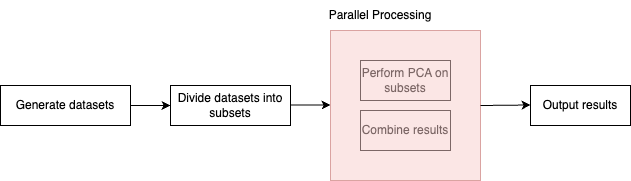

The diagram above was exported from draw.io. Its source (the exported page's mxGraphModel, read from the mxfile embedded in the PNG):
<mxGraphModel dx="849" dy="474" grid="1" gridSize="10" guides="1" tooltips="1" connect="1" arrows="1" fold="1" page="1" pageScale="1" pageWidth="850" pageHeight="1100" math="0" shadow="0">
  <root>
    <mxCell id="0" />
    <mxCell id="1" parent="0" />
    <mxCell id="jQTBJpP5N68IsYkBJhqi-2" value="Generate datasets" style="rounded=0;whiteSpace=wrap;html=1;" parent="1" vertex="1">
      <mxGeometry x="20" y="265" width="130" height="40" as="geometry" />
    </mxCell>
    <mxCell id="jQTBJpP5N68IsYkBJhqi-3" value="Divide datasets into subsets" style="rounded=0;whiteSpace=wrap;html=1;" parent="1" vertex="1">
      <mxGeometry x="190" y="265" width="120" height="40" as="geometry" />
    </mxCell>
    <mxCell id="jQTBJpP5N68IsYkBJhqi-5" value="Perform PCA on subsets" style="rounded=0;whiteSpace=wrap;html=1;" parent="1" vertex="1">
      <mxGeometry x="380" y="240" width="90" height="40" as="geometry" />
    </mxCell>
    <mxCell id="jQTBJpP5N68IsYkBJhqi-6" value="Combine results" style="rounded=0;whiteSpace=wrap;html=1;" parent="1" vertex="1">
      <mxGeometry x="380" y="290" width="90" height="40" as="geometry" />
    </mxCell>
    <mxCell id="jQTBJpP5N68IsYkBJhqi-7" value="" style="whiteSpace=wrap;html=1;aspect=fixed;fillColor=#f8cecc;strokeColor=#b85450;rounded=0;opacity=50;" parent="1" vertex="1">
      <mxGeometry x="350" y="210" width="150" height="150" as="geometry" />
    </mxCell>
    <mxCell id="jQTBJpP5N68IsYkBJhqi-8" value="Output results" style="rounded=0;whiteSpace=wrap;html=1;" parent="1" vertex="1">
      <mxGeometry x="550" y="265" width="100" height="40" as="geometry" />
    </mxCell>
    <mxCell id="89ihgErSVsFCUDjE5BNq-1" value="" style="endArrow=classic;html=1;rounded=0;exitX=1;exitY=0.5;exitDx=0;exitDy=0;entryX=0;entryY=0.5;entryDx=0;entryDy=0;" edge="1" parent="1" source="jQTBJpP5N68IsYkBJhqi-2" target="jQTBJpP5N68IsYkBJhqi-3">
      <mxGeometry width="50" height="50" relative="1" as="geometry">
        <mxPoint x="400" y="270" as="sourcePoint" />
        <mxPoint x="180" y="280" as="targetPoint" />
      </mxGeometry>
    </mxCell>
    <mxCell id="89ihgErSVsFCUDjE5BNq-2" value="" style="endArrow=classic;html=1;rounded=0;exitX=1;exitY=0.5;exitDx=0;exitDy=0;entryX=0;entryY=0.5;entryDx=0;entryDy=0;" edge="1" parent="1">
      <mxGeometry width="50" height="50" relative="1" as="geometry">
        <mxPoint x="310" y="284.5" as="sourcePoint" />
        <mxPoint x="350" y="284.5" as="targetPoint" />
      </mxGeometry>
    </mxCell>
    <mxCell id="89ihgErSVsFCUDjE5BNq-3" value="Parallel Processing" style="text;html=1;align=center;verticalAlign=middle;whiteSpace=wrap;rounded=0;strokeColor=none;" vertex="1" parent="1">
      <mxGeometry x="340" y="180" width="120" height="30" as="geometry" />
    </mxCell>
    <mxCell id="89ihgErSVsFCUDjE5BNq-4" value="" style="endArrow=classic;html=1;rounded=0;exitX=1;exitY=0.5;exitDx=0;exitDy=0;entryX=0;entryY=0.5;entryDx=0;entryDy=0;" edge="1" parent="1" source="jQTBJpP5N68IsYkBJhqi-7">
      <mxGeometry width="50" height="50" relative="1" as="geometry">
        <mxPoint x="510" y="284.5" as="sourcePoint" />
        <mxPoint x="550" y="284.5" as="targetPoint" />
      </mxGeometry>
    </mxCell>
  </root>
</mxGraphModel>